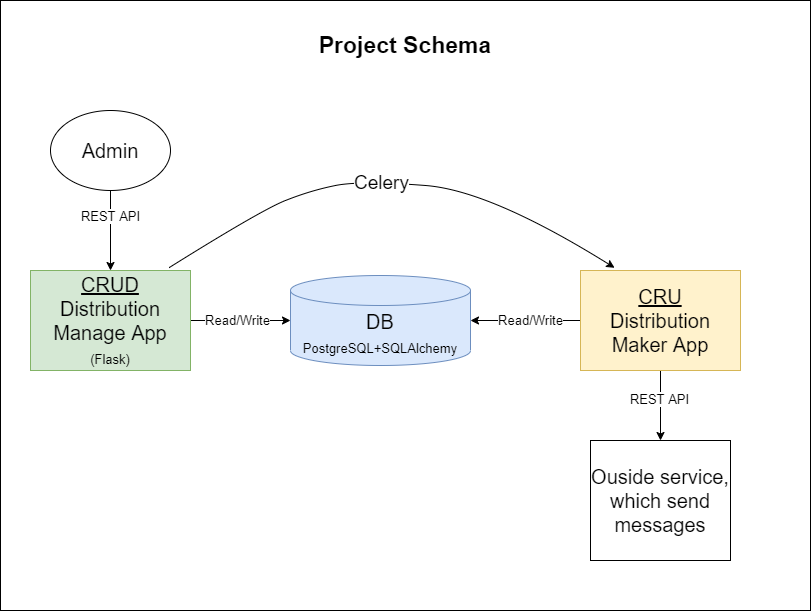

The diagram above was exported from draw.io. Its source (the exported page's mxGraphModel, read from the mxfile embedded in the PNG):
<mxGraphModel dx="1185" dy="635" grid="1" gridSize="10" guides="1" tooltips="1" connect="1" arrows="1" fold="1" page="1" pageScale="1" pageWidth="850" pageHeight="1100" background="none" math="0" shadow="0">
  <root>
    <mxCell id="0" />
    <mxCell id="1" parent="0" />
    <mxCell id="-bmraK_sZNkNvwgVp9t0-18" value="" style="rounded=0;whiteSpace=wrap;html=1;fontSize=19;fillColor=none;" vertex="1" parent="1">
      <mxGeometry x="110" y="460" width="810" height="610" as="geometry" />
    </mxCell>
    <mxCell id="-bmraK_sZNkNvwgVp9t0-1" value="&lt;font style=&quot;font-size: 23px;&quot;&gt;&lt;b&gt;Project Schema&lt;/b&gt;&lt;/font&gt;" style="text;html=1;strokeColor=none;fillColor=none;align=center;verticalAlign=middle;whiteSpace=wrap;rounded=0;" vertex="1" parent="1">
      <mxGeometry x="415" y="490" width="200" height="30" as="geometry" />
    </mxCell>
    <mxCell id="-bmraK_sZNkNvwgVp9t0-9" style="edgeStyle=orthogonalEdgeStyle;rounded=0;orthogonalLoop=1;jettySize=auto;html=1;entryX=0;entryY=0.5;entryDx=0;entryDy=0;entryPerimeter=0;fontSize=13;" edge="1" parent="1" source="-bmraK_sZNkNvwgVp9t0-2" target="-bmraK_sZNkNvwgVp9t0-5">
      <mxGeometry relative="1" as="geometry" />
    </mxCell>
    <mxCell id="-bmraK_sZNkNvwgVp9t0-14" value="Read/Write" style="edgeLabel;html=1;align=center;verticalAlign=middle;resizable=0;points=[];fontSize=13;" vertex="1" connectable="0" parent="-bmraK_sZNkNvwgVp9t0-9">
      <mxGeometry x="-0.2143" relative="1" as="geometry">
        <mxPoint x="7" as="offset" />
      </mxGeometry>
    </mxCell>
    <mxCell id="-bmraK_sZNkNvwgVp9t0-2" value="&lt;u&gt;CRUD&lt;/u&gt;&lt;br&gt;Distribution Manage App&lt;br&gt;&lt;font style=&quot;font-size: 13px;&quot;&gt;(Flask)&lt;/font&gt;" style="rounded=0;whiteSpace=wrap;html=1;fontSize=20;fillColor=#d5e8d4;strokeColor=#82b366;" vertex="1" parent="1">
      <mxGeometry x="140" y="730" width="160" height="100" as="geometry" />
    </mxCell>
    <mxCell id="-bmraK_sZNkNvwgVp9t0-4" style="edgeStyle=orthogonalEdgeStyle;rounded=0;orthogonalLoop=1;jettySize=auto;html=1;fontSize=20;" edge="1" parent="1" source="-bmraK_sZNkNvwgVp9t0-3" target="-bmraK_sZNkNvwgVp9t0-2">
      <mxGeometry relative="1" as="geometry">
        <Array as="points">
          <mxPoint x="260" y="630" />
        </Array>
      </mxGeometry>
    </mxCell>
    <mxCell id="-bmraK_sZNkNvwgVp9t0-11" value="REST API" style="edgeLabel;html=1;align=center;verticalAlign=middle;resizable=0;points=[];fontSize=13;" vertex="1" connectable="0" parent="-bmraK_sZNkNvwgVp9t0-4">
      <mxGeometry x="-0.3583" relative="1" as="geometry">
        <mxPoint as="offset" />
      </mxGeometry>
    </mxCell>
    <mxCell id="-bmraK_sZNkNvwgVp9t0-3" value="Admin" style="ellipse;whiteSpace=wrap;html=1;fontSize=20;" vertex="1" parent="1">
      <mxGeometry x="160" y="570" width="120" height="80" as="geometry" />
    </mxCell>
    <mxCell id="-bmraK_sZNkNvwgVp9t0-5" value="DB&lt;br&gt;&lt;font style=&quot;font-size: 13px;&quot;&gt;PostgreSQL+SQLAlchemy&lt;/font&gt;" style="shape=cylinder3;whiteSpace=wrap;html=1;boundedLbl=1;backgroundOutline=1;size=15;fontSize=20;fillColor=#dae8fc;strokeColor=#6c8ebf;" vertex="1" parent="1">
      <mxGeometry x="400" y="735" width="180" height="90" as="geometry" />
    </mxCell>
    <mxCell id="-bmraK_sZNkNvwgVp9t0-8" style="edgeStyle=orthogonalEdgeStyle;rounded=0;orthogonalLoop=1;jettySize=auto;html=1;entryX=0.5;entryY=0;entryDx=0;entryDy=0;fontSize=20;" edge="1" parent="1" source="-bmraK_sZNkNvwgVp9t0-6" target="-bmraK_sZNkNvwgVp9t0-7">
      <mxGeometry relative="1" as="geometry" />
    </mxCell>
    <mxCell id="-bmraK_sZNkNvwgVp9t0-13" value="REST API" style="edgeLabel;html=1;align=center;verticalAlign=middle;resizable=0;points=[];fontSize=13;" vertex="1" connectable="0" parent="-bmraK_sZNkNvwgVp9t0-8">
      <mxGeometry x="-0.1878" y="-1" relative="1" as="geometry">
        <mxPoint as="offset" />
      </mxGeometry>
    </mxCell>
    <mxCell id="-bmraK_sZNkNvwgVp9t0-12" value="" style="edgeStyle=orthogonalEdgeStyle;rounded=0;orthogonalLoop=1;jettySize=auto;html=1;fontSize=13;" edge="1" parent="1" source="-bmraK_sZNkNvwgVp9t0-6" target="-bmraK_sZNkNvwgVp9t0-5">
      <mxGeometry relative="1" as="geometry" />
    </mxCell>
    <mxCell id="-bmraK_sZNkNvwgVp9t0-15" value="Read/Write" style="edgeLabel;html=1;align=center;verticalAlign=middle;resizable=0;points=[];fontSize=13;" vertex="1" connectable="0" parent="-bmraK_sZNkNvwgVp9t0-12">
      <mxGeometry x="0.1796" y="-1" relative="1" as="geometry">
        <mxPoint x="15" y="1" as="offset" />
      </mxGeometry>
    </mxCell>
    <mxCell id="-bmraK_sZNkNvwgVp9t0-6" value="&lt;u&gt;CRU&lt;/u&gt;&lt;br&gt;Distribution Maker App" style="rounded=0;whiteSpace=wrap;html=1;fontSize=20;fillColor=#fff2cc;strokeColor=#d6b656;" vertex="1" parent="1">
      <mxGeometry x="690" y="730" width="160" height="100" as="geometry" />
    </mxCell>
    <mxCell id="-bmraK_sZNkNvwgVp9t0-7" value="Ouside service, which send messages" style="rounded=0;whiteSpace=wrap;html=1;fontSize=20;" vertex="1" parent="1">
      <mxGeometry x="700" y="900" width="140" height="120" as="geometry" />
    </mxCell>
    <mxCell id="-bmraK_sZNkNvwgVp9t0-16" value="" style="curved=1;endArrow=classic;html=1;rounded=0;fontSize=13;exitX=0.865;exitY=-0.027;exitDx=0;exitDy=0;exitPerimeter=0;entryX=0.213;entryY=-0.027;entryDx=0;entryDy=0;entryPerimeter=0;" edge="1" parent="1" source="-bmraK_sZNkNvwgVp9t0-2" target="-bmraK_sZNkNvwgVp9t0-6">
      <mxGeometry width="50" height="50" relative="1" as="geometry">
        <mxPoint x="460" y="700" as="sourcePoint" />
        <mxPoint x="510" y="650" as="targetPoint" />
        <Array as="points">
          <mxPoint x="370" y="670" />
          <mxPoint x="420" y="650" />
          <mxPoint x="470" y="640" />
          <mxPoint x="600" y="650" />
        </Array>
      </mxGeometry>
    </mxCell>
    <mxCell id="-bmraK_sZNkNvwgVp9t0-17" value="Celery" style="edgeLabel;html=1;align=center;verticalAlign=middle;resizable=0;points=[];fontSize=19;" vertex="1" connectable="0" parent="-bmraK_sZNkNvwgVp9t0-16">
      <mxGeometry x="-0.1066" y="-2" relative="1" as="geometry">
        <mxPoint x="15" as="offset" />
      </mxGeometry>
    </mxCell>
  </root>
</mxGraphModel>